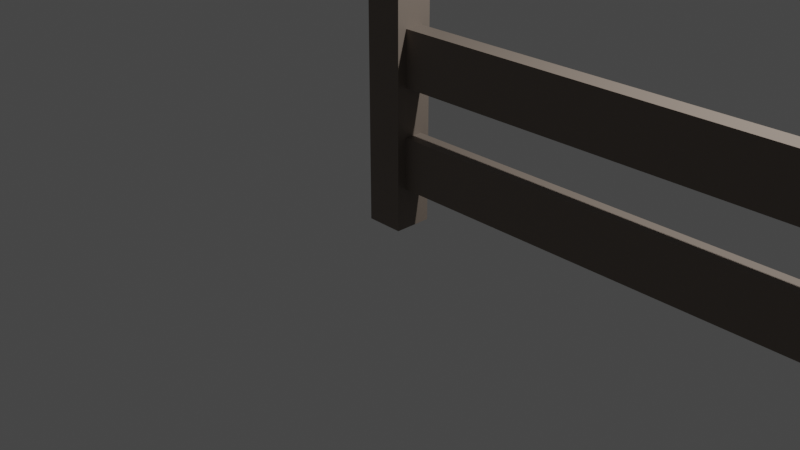 # Source: Fence.blend  (saved by Blender 3.5.10; exported with 4.5.12 LTS)
import bpy
from mathutils import Matrix  # noqa: F401  (used for matrix-valued properties, if any)

bpy.ops.wm.read_factory_settings(use_empty=True)
scene = bpy.context.scene
scene.name = 'Scene'

# ---- collections
col_collection = bpy.data.collections.new('Collection'); scene.collection.children.link(col_collection)

# ---- materials (node trees are filled in below, after node groups)
mat_m_fence = bpy.data.materials.new('m_fence')
mat_m_fence.alpha_threshold = 0.0
mat_m_fence.use_transparent_shadow = False
mat_m_fence.roughness = 0.5
mat_m_fence.line_color = (0.0, 0.0, 0.0, 1.0)

# ---- material node trees
mat_m_fence.use_nodes = True; mat_m_fence.node_tree.nodes.clear()
_N = mat_m_fence.node_tree.nodes; _L = mat_m_fence.node_tree.links
n0 = _N.new('ShaderNodeOutputMaterial'); n0.name = 'Material Output'; n0.location = (300, 300)
n1 = _N.new('ShaderNodeBsdfPrincipled'); n1.name = 'Principled BSDF'; n1.location = (10, 300)
n1.distribution = 'GGX'
n1.subsurface_method = 'RANDOM_WALK_SKIN'
n1.inputs[0].default_value = (0.196, 0.1588, 0.1308, 1.0)
n1.inputs[3].default_value = 1.45
n1.inputs[27].default_value = (0.0, 0.0, 0.0, 1.0)
n1.inputs[28].default_value = 1.0
_L.new(n1.outputs[0], n0.inputs[0])
n0.is_active_output = True

# ---- world
world_world = bpy.data.worlds.new('World'); scene.world = world_world
world_world.use_nodes = True; world_world.node_tree.nodes.clear()
_N = world_world.node_tree.nodes; _L = world_world.node_tree.links
n0 = _N.new('ShaderNodeOutputWorld'); n0.name = 'World Output'; n0.location = (300, 300)
n1 = _N.new('ShaderNodeBackground'); n1.name = 'Background'; n1.location = (10, 300)
n1.inputs[0].default_value = (0.05088, 0.05088, 0.05088, 1.0)
_L.new(n1.outputs[0], n0.inputs[0])
n0.is_active_output = True
world_world.color = (0.05088, 0.05088, 0.05088)
world_world.use_sun_shadow = False
world_world.sun_shadow_jitter_overblur = 0.0

# ---- cameras
cam_camera = bpy.data.cameras.new('Camera')
cam_camera.clip_end = 100.0
cam_camera.ortho_scale = 7.314

# ---- lights
light_light = bpy.data.lights.new('Light', 'POINT')
light_light.transmission_factor = 0.0
light_light.energy = 1000.0
light_light.shadow_soft_size = 0.1
light_light.shadow_maximum_resolution = 0.006
light_light.use_absolute_resolution = True

# ---- meshes
me_cube = bpy.data.meshes.new('Cube')
me_cube.from_pydata([(0.8946, 0.8946, 2.439), (0.8946, 0.8946, 0.0), (0.8946, -0.8946, 2.439), (0.8946, -0.8946, 0.0), (-0.8946, 0.8946, 2.439), (-0.8946, 0.8946, 0.0), (-0.8946, -0.8946, 2.439), (-0.8946, -0.8946, 0.0)], [], [(0, 4, 6, 2), (3, 2, 6, 7), (7, 6, 4, 5), (5, 1, 3, 7), (1, 0, 2, 3), (5, 4, 0, 1)])
_uv = me_cube.uv_layers.new(name='UVMap')
_uv.uv.foreach_set('vector', [0.625, 0.5, 0.875, 0.5, 0.875, 0.75, 0.625, 0.75, 0.375, 0.75, 0.625, 0.75, 0.625, 1.0, 0.375, 1.0, 0.375, 0.0, 0.625, 0.0, 0.625, 0.25, 0.375, 0.25, 0.125, 0.5, 0.375, 0.5, 0.375, 0.75, 0.125, 0.75, 0.375, 0.5, 0.625, 0.5, 0.625, 0.75, 0.375, 0.75, 0.375, 0.25, 0.625, 0.25, 0.625, 0.5, 0.375, 0.5])
me_cube.materials.append(mat_m_fence)
me_cube.use_mirror_vertex_groups = False
me_cube.update()
me_cube_001 = bpy.data.meshes.new('Cube.001')
me_cube_001.from_pydata([(-1.8, -0.1, -1.132), (-1.8, -0.1, -0.5623), (-1.8, 0.1, -1.132), (-1.8, 0.1, -0.5623), (2.8, -0.1, -1.132), (2.8, -0.1, -0.5623), (2.8, 0.1, -1.132), (2.8, 0.1, -0.5623)], [], [(2, 3, 7, 6), (4, 5, 1, 0), (2, 6, 4, 0), (7, 3, 1, 5)])
_uv = me_cube_001.uv_layers.new(name='UVMap')
_uv.uv.foreach_set('vector', [0.375, 0.25, 0.625, 0.25, 0.625, 0.5, 0.375, 0.5, 0.375, 0.75, 0.625, 0.75, 0.625, 1.0, 0.375, 1.0, 0.125, 0.5, 0.375, 0.5, 0.375, 0.75, 0.125, 0.75, 0.625, 0.5, 0.875, 0.5, 0.875, 0.75, 0.625, 0.75])
me_cube_001.materials.append(mat_m_fence)
me_cube_001.update()
me_cube_002 = bpy.data.meshes.new('Cube.002')
me_cube_002.from_pydata([(-1.8, -0.1, -0.4745), (-1.8, -0.1, 0.0643), (-1.8, 0.1, -0.4745), (-1.8, 0.1, 0.0643), (2.8, -0.1, -0.4745), (2.8, -0.1, 0.0643), (2.8, 0.1, -0.4745), (2.8, 0.1, 0.0643)], [], [(2, 3, 7, 6), (4, 5, 1, 0), (2, 6, 4, 0), (7, 3, 1, 5)])
_uv = me_cube_002.uv_layers.new(name='UVMap')
_uv.uv.foreach_set('vector', [0.375, 0.25, 0.625, 0.25, 0.625, 0.5, 0.375, 0.5, 0.375, 0.75, 0.625, 0.75, 0.625, 1.0, 0.375, 1.0, 0.125, 0.5, 0.375, 0.5, 0.375, 0.75, 0.125, 0.75, 0.625, 0.5, 0.875, 0.5, 0.875, 0.75, 0.625, 0.75])
me_cube_002.materials.append(mat_m_fence)
me_cube_002.update()

# ---- objects
ob_cube = bpy.data.objects.new('Cube', me_cube)
ob_light = bpy.data.objects.new('Light', light_light)
ob_camera = bpy.data.objects.new('Camera', cam_camera)
ob_cube_001 = bpy.data.objects.new('Cube.001', me_cube_001)
ob_cube_002 = bpy.data.objects.new('Cube.002', me_cube_002)

# ---- transforms, parenting, visibility, modifiers, constraints
ob_cube.location = (0.0, 0.0, 0.0)
ob_cube.scale = (0.2236, 0.2236, 1.0)
ob_cube.lock_rotations_4d = False
ob_cube.empty_display_type = 'ARROWS'
ob_cube.lineart.crease_threshold = 0.0
ob_light.location = (4.076, 1.005, 5.904)
ob_light.rotation_euler = (0.6503, 0.05522, 1.866)
ob_light.lock_rotations_4d = False
ob_light.empty_display_type = 'ARROWS'
ob_light.color = (0.0, 0.0, 0.0, 0.0)
ob_light.lineart.crease_threshold = 0.0
ob_camera.location = (7.359, -6.926, 4.958)
ob_camera.rotation_euler = (1.109, 0.0, 0.8149)
ob_camera.lock_rotations_4d = False
ob_camera.empty_display_type = 'ARROWS'
ob_camera.color = (0.0, 0.0, 0.0, 0.0)
ob_camera.display_type = 'WIRE'
ob_camera.lineart.crease_threshold = 0.0
ob_cube_001.location = (2.0, 0.0, 2.6)
ob_cube_002.location = (2.0, 0.0, 0.9)

# ---- collection membership
col_collection.objects.link(ob_cube)
col_collection.objects.link(ob_light)
col_collection.objects.link(ob_camera)
col_collection.objects.link(ob_cube_001)
col_collection.objects.link(ob_cube_002)

# ---- scene / render settings (as saved in the file)
scene.camera = ob_camera
scene.frame_start = 1; scene.frame_end = 250; scene.frame_set(1)
scene.render.engine = 'BLENDER_EEVEE_NEXT'
scene.cycles.sampling_pattern = 'TABULATED_SOBOL'
scene.view_settings.view_transform = 'Filmic'
bpy.context.view_layer.update()
